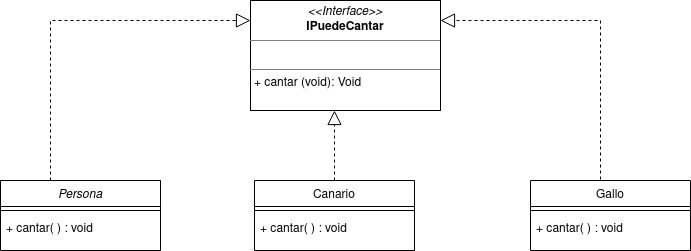

The diagram above was exported from draw.io. Its source (the exported page's mxGraphModel, read from the mxfile embedded in the PNG):
<mxGraphModel dx="1348" dy="764" grid="1" gridSize="10" guides="1" tooltips="1" connect="1" arrows="1" fold="1" page="1" pageScale="1" pageWidth="827" pageHeight="1169" math="0" shadow="0">
  <root>
    <mxCell id="WIyWlLk6GJQsqaUBKTNV-0" />
    <mxCell id="WIyWlLk6GJQsqaUBKTNV-1" parent="WIyWlLk6GJQsqaUBKTNV-0" />
    <mxCell id="zkfFHV4jXpPFQw0GAbJ--0" value="Persona" style="swimlane;fontStyle=2;align=center;verticalAlign=top;childLayout=stackLayout;horizontal=1;startSize=26;horizontalStack=0;resizeParent=1;resizeLast=0;collapsible=1;marginBottom=0;rounded=0;shadow=0;strokeWidth=1;" parent="WIyWlLk6GJQsqaUBKTNV-1" vertex="1">
      <mxGeometry x="80" y="270" width="160" height="70" as="geometry">
        <mxRectangle x="230" y="140" width="160" height="26" as="alternateBounds" />
      </mxGeometry>
    </mxCell>
    <mxCell id="zkfFHV4jXpPFQw0GAbJ--4" value="" style="line;html=1;strokeWidth=1;align=left;verticalAlign=middle;spacingTop=-1;spacingLeft=3;spacingRight=3;rotatable=0;labelPosition=right;points=[];portConstraint=eastwest;" parent="zkfFHV4jXpPFQw0GAbJ--0" vertex="1">
      <mxGeometry y="26" width="160" height="8" as="geometry" />
    </mxCell>
    <mxCell id="zkfFHV4jXpPFQw0GAbJ--5" value="+ cantar( ) : void" style="text;align=left;verticalAlign=top;spacingLeft=4;spacingRight=4;overflow=hidden;rotatable=0;points=[[0,0.5],[1,0.5]];portConstraint=eastwest;" parent="zkfFHV4jXpPFQw0GAbJ--0" vertex="1">
      <mxGeometry y="34" width="160" height="26" as="geometry" />
    </mxCell>
    <mxCell id="zkfFHV4jXpPFQw0GAbJ--6" value="Canario" style="swimlane;fontStyle=0;align=center;verticalAlign=top;childLayout=stackLayout;horizontal=1;startSize=26;horizontalStack=0;resizeParent=1;resizeLast=0;collapsible=1;marginBottom=0;rounded=0;shadow=0;strokeWidth=1;" parent="WIyWlLk6GJQsqaUBKTNV-1" vertex="1">
      <mxGeometry x="334" y="270" width="160" height="70" as="geometry">
        <mxRectangle x="130" y="380" width="160" height="26" as="alternateBounds" />
      </mxGeometry>
    </mxCell>
    <mxCell id="zkfFHV4jXpPFQw0GAbJ--9" value="" style="line;html=1;strokeWidth=1;align=left;verticalAlign=middle;spacingTop=-1;spacingLeft=3;spacingRight=3;rotatable=0;labelPosition=right;points=[];portConstraint=eastwest;" parent="zkfFHV4jXpPFQw0GAbJ--6" vertex="1">
      <mxGeometry y="26" width="160" height="8" as="geometry" />
    </mxCell>
    <mxCell id="NeAI5B7TbW2bBggUG8KZ-4" value="+ cantar( ) : void" style="text;align=left;verticalAlign=top;spacingLeft=4;spacingRight=4;overflow=hidden;rotatable=0;points=[[0,0.5],[1,0.5]];portConstraint=eastwest;" vertex="1" parent="zkfFHV4jXpPFQw0GAbJ--6">
      <mxGeometry y="34" width="160" height="26" as="geometry" />
    </mxCell>
    <mxCell id="zkfFHV4jXpPFQw0GAbJ--13" value="Gallo" style="swimlane;fontStyle=0;align=center;verticalAlign=top;childLayout=stackLayout;horizontal=1;startSize=26;horizontalStack=0;resizeParent=1;resizeLast=0;collapsible=1;marginBottom=0;rounded=0;shadow=0;strokeWidth=1;" parent="WIyWlLk6GJQsqaUBKTNV-1" vertex="1">
      <mxGeometry x="610" y="270" width="160" height="70" as="geometry">
        <mxRectangle x="340" y="380" width="170" height="26" as="alternateBounds" />
      </mxGeometry>
    </mxCell>
    <mxCell id="zkfFHV4jXpPFQw0GAbJ--15" value="" style="line;html=1;strokeWidth=1;align=left;verticalAlign=middle;spacingTop=-1;spacingLeft=3;spacingRight=3;rotatable=0;labelPosition=right;points=[];portConstraint=eastwest;" parent="zkfFHV4jXpPFQw0GAbJ--13" vertex="1">
      <mxGeometry y="26" width="160" height="8" as="geometry" />
    </mxCell>
    <mxCell id="NeAI5B7TbW2bBggUG8KZ-5" value="+ cantar( ) : void" style="text;align=left;verticalAlign=top;spacingLeft=4;spacingRight=4;overflow=hidden;rotatable=0;points=[[0,0.5],[1,0.5]];portConstraint=eastwest;" vertex="1" parent="zkfFHV4jXpPFQw0GAbJ--13">
      <mxGeometry y="34" width="160" height="26" as="geometry" />
    </mxCell>
    <mxCell id="NeAI5B7TbW2bBggUG8KZ-1" value="" style="endArrow=block;dashed=1;endFill=0;endSize=12;html=1;rounded=0;" edge="1" parent="WIyWlLk6GJQsqaUBKTNV-1">
      <mxGeometry width="160" relative="1" as="geometry">
        <mxPoint x="130" y="270" as="sourcePoint" />
        <mxPoint x="330" y="110" as="targetPoint" />
        <Array as="points">
          <mxPoint x="130" y="110" />
        </Array>
      </mxGeometry>
    </mxCell>
    <mxCell id="NeAI5B7TbW2bBggUG8KZ-2" value="&lt;p style=&quot;margin:0px;margin-top:4px;text-align:center;&quot;&gt;&lt;i&gt;&amp;lt;&amp;lt;Interface&amp;gt;&amp;gt;&lt;/i&gt;&lt;br&gt;&lt;b&gt;IPuedeCantar&lt;/b&gt;&lt;/p&gt;&lt;hr size=&quot;1&quot;&gt;&lt;p style=&quot;margin:0px;margin-left:4px;&quot;&gt;&lt;br&gt;&lt;/p&gt;&lt;hr size=&quot;1&quot;&gt;&lt;p style=&quot;margin:0px;margin-left:4px;&quot;&gt;+ cantar (void): Void&lt;br&gt;&lt;/p&gt;" style="verticalAlign=top;align=left;overflow=fill;fontSize=12;fontFamily=Helvetica;html=1;" vertex="1" parent="WIyWlLk6GJQsqaUBKTNV-1">
      <mxGeometry x="330" y="90" width="190" height="110" as="geometry" />
    </mxCell>
    <mxCell id="NeAI5B7TbW2bBggUG8KZ-7" value="" style="endArrow=block;dashed=1;endFill=0;endSize=12;html=1;rounded=0;exitX=0.5;exitY=0;exitDx=0;exitDy=0;entryX=0.442;entryY=1;entryDx=0;entryDy=0;entryPerimeter=0;" edge="1" parent="WIyWlLk6GJQsqaUBKTNV-1" source="zkfFHV4jXpPFQw0GAbJ--6" target="NeAI5B7TbW2bBggUG8KZ-2">
      <mxGeometry width="160" relative="1" as="geometry">
        <mxPoint x="414" y="240" as="sourcePoint" />
        <mxPoint x="414" y="210" as="targetPoint" />
      </mxGeometry>
    </mxCell>
    <mxCell id="NeAI5B7TbW2bBggUG8KZ-8" value="" style="endArrow=block;dashed=1;endFill=0;endSize=12;html=1;rounded=0;entryX=1;entryY=0.182;entryDx=0;entryDy=0;entryPerimeter=0;" edge="1" parent="WIyWlLk6GJQsqaUBKTNV-1" target="NeAI5B7TbW2bBggUG8KZ-2">
      <mxGeometry width="160" relative="1" as="geometry">
        <mxPoint x="680" y="269" as="sourcePoint" />
        <mxPoint x="680" y="100" as="targetPoint" />
        <Array as="points">
          <mxPoint x="680" y="110" />
        </Array>
      </mxGeometry>
    </mxCell>
  </root>
</mxGraphModel>